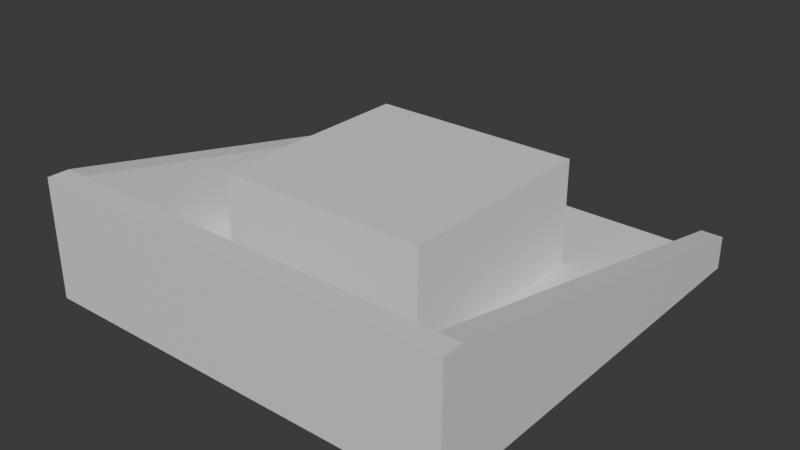 # Source: base.blend  (saved by Blender 4.1.24; exported with 4.5.12 LTS)
import bpy
from mathutils import Matrix  # noqa: F401  (used for matrix-valued properties, if any)

bpy.ops.wm.read_factory_settings(use_empty=True)
scene = bpy.context.scene
scene.name = 'Scene'

# ---- collections
col_collection = bpy.data.collections.new('Collection'); scene.collection.children.link(col_collection)

# ---- materials (node trees are filled in below, after node groups)
mat_material = bpy.data.materials.new('Material')
mat_material.alpha_threshold = 0.0
mat_material.use_transparent_shadow = False
mat_material.roughness = 0.5
mat_material.line_color = (0.0, 0.0, 0.0, 1.0)
mat_material_001 = bpy.data.materials.new('Material.001')
mat_material_001.use_transparent_shadow = False

# ---- material node trees
mat_material.use_nodes = True; mat_material.node_tree.nodes.clear()
_N = mat_material.node_tree.nodes; _L = mat_material.node_tree.links
n0 = _N.new('ShaderNodeOutputMaterial'); n0.name = 'Material Output'; n0.location = (300, 300)
n1 = _N.new('ShaderNodeBsdfPrincipled'); n1.name = 'Principled BSDF'; n1.location = (10, 300)
n1.inputs[3].default_value = 1.45
_L.new(n1.outputs[0], n0.inputs[0])
n0.is_active_output = True
mat_material_001.use_nodes = True; mat_material_001.node_tree.nodes.clear()
_N = mat_material_001.node_tree.nodes; _L = mat_material_001.node_tree.links
n0 = _N.new('ShaderNodeBsdfPrincipled'); n0.name = 'Principled BSDF'; n0.location = (10, 300)
n1 = _N.new('ShaderNodeOutputMaterial'); n1.name = 'Material Output'; n1.location = (300, 300)
_L.new(n0.outputs[0], n1.inputs[0])
n1.is_active_output = True

# ---- world
world_world = bpy.data.worlds.new('World'); scene.world = world_world
world_world.use_nodes = True; world_world.node_tree.nodes.clear()
_N = world_world.node_tree.nodes; _L = world_world.node_tree.links
n0 = _N.new('ShaderNodeOutputWorld'); n0.name = 'World Output'; n0.location = (300, 300)
n1 = _N.new('ShaderNodeBackground'); n1.name = 'Background'; n1.location = (10, 300)
n1.inputs[0].default_value = (0.05088, 0.05088, 0.05088, 1.0)
_L.new(n1.outputs[0], n0.inputs[0])
n0.is_active_output = True
world_world.color = (0.05088, 0.05088, 0.05088)
world_world.use_sun_shadow = False
world_world.sun_shadow_jitter_overblur = 0.0

# ---- meshes
me_cube = bpy.data.meshes.new('Cube')
me_cube.from_pydata([(1.0, 1.0, 20.0), (1.0, 1.0, 0.0), (1.0, -1.0, 20.0), (1.0, -1.0, 0.0), (-1.0, 1.0, 20.0), (-1.0, 1.0, 0.0), (-1.0, -1.0, 20.0), (-1.0, -1.0, 0.0), (0.9, 1.0, 0.0), (-0.9, 1.0, 0.0), (0.9, 1.0, 18.0), (-0.9, 1.0, 18.0), (0.9, -0.9, 0.0), (-0.9, -0.9, 0.0), (0.9, -0.9, 18.0), (-0.9, -0.9, 18.0), (-2.0, -2.0, -2.2), (-2.0, -2.0, 0.2), (-2.0, 2.0, -2.2), (-2.0, 2.0, 0.2), (2.0, -2.0, -2.2), (2.0, -2.0, 0.2), (2.0, 2.0, -2.2), (2.0, 2.0, 0.2), (-2.0, -2.0, 0.2), (-2.0, 2.0, 0.2), (2.0, 2.0, 0.2), (2.0, -2.0, 0.2), (-1.8, -1.8, 0.2), (-1.8, 2.0, 0.2), (1.8, 2.0, 0.2), (1.8, -1.8, 0.2), (-2.0, -2.0, 0.2), (-2.0, 2.0, 0.2), (2.0, 2.0, 0.2), (2.0, -2.0, 0.2), (-1.8, -1.8, 0.2), (-1.8, 2.0, 0.2), (1.8, 2.0, 0.2), (1.8, -1.8, 0.2), (-2.0, -2.0, 20.2), (-2.0, 2.0, 4.0), (2.0, 2.0, 4.0), (2.0, -2.0, 20.2), (-1.8, -1.8, 20.2), (-1.8, 2.0, 4.0), (1.8, 2.0, 4.0), (1.8, -1.8, 20.2), (2.0, -1.801, 20.2), (-2.0, -1.8, 20.0), (-2.0, -1.798, 20.2), (2.0, 2.0, -1.49e-06)], [(42, 51)], [(0, 4, 6, 2), (3, 2, 6, 7), (7, 6, 4, 5), (1, 0, 2, 3), (0, 1, 8, 10), (9, 11, 15, 13), (5, 4, 11, 9), (4, 0, 10, 11), (13, 15, 14, 12), (11, 10, 14, 15), (10, 8, 12, 14), (16, 17, 19, 18), (18, 19, 23, 22), (22, 23, 21, 20), (20, 21, 17, 16), (18, 22, 20, 16), (21, 23, 26, 27), (24, 27, 35, 32), (19, 17, 24, 25), (17, 21, 27, 24), (23, 19, 25, 26), (25, 24, 32, 33), (26, 25, 29, 30), (31, 28, 36, 39), (33, 32, 40, 50, 41), (32, 35, 43, 40), (38, 39, 47, 46), (30, 31, 39, 38), (28, 29, 37, 36), (26, 30, 38, 34), (29, 25, 33, 37), (27, 26, 34, 35), (41, 50, 44, 45), (40, 43, 47, 44), (43, 48, 47), (34, 38, 46, 42), (37, 33, 41, 45), (39, 36, 44, 47), (36, 37, 45, 44), (35, 34, 42, 48, 43), (47, 48, 42, 46), (44, 50, 40), (29, 37, 36, 39, 38, 30)])
me_cube.polygons.foreach_set('material_index', [0, 0, 0, 0, 0, 0, 0, 0, 0, 0, 0, 1, 1, 1, 1, 1, 1, 1, 1, 1, 1, 1, 1, 1, 1, 1, 1, 1, 1, 1, 1, 1, 1, 1, 1, 1, 1, 1, 1, 1, 1, 1, 0])
_uv = me_cube.uv_layers.new(name='UVMap')
_uv.uv.foreach_set('vector', [0.625, 0.5, 0.875, 0.5, 0.875, 0.75, 0.625, 0.75, 0.375, 0.75, 0.625, 0.75, 0.625, 1.0, 0.375, 1.0, 0.375, 0.0, 0.625, 0.0, 0.625, 0.25, 0.375, 0.25, 0.375, 0.5, 0.625, 0.5, 0.625, 0.75, 0.375, 0.75, 0.625, 0.5, 0.375, 0.5, 0.375, 0.5, 0.625, 0.5, 0.375, 0.25, 0.625, 0.25, 0.625, 0.25, 0.375, 0.25, 0.375, 0.25, 0.625, 0.25, 0.625, 0.25, 0.375, 0.25, 0.875, 0.5, 0.625, 0.5, 0.625, 0.5, 0.875, 0.5, 0.375, 0.25, 0.625, 0.25, 0.625, 0.5, 0.375, 0.5, 0.875, 0.5, 0.625, 0.5, 0.625, 0.5, 0.875, 0.5, 0.625, 0.5, 0.375, 0.5, 0.375, 0.5, 0.625, 0.5, 0.375, 0.0, 0.625, 0.0, 0.625, 0.25, 0.375, 0.25, 0.375, 0.25, 0.625, 0.25, 0.625, 0.5, 0.375, 0.5, 0.375, 0.5, 0.625, 0.5, 0.625, 0.75, 0.375, 0.75, 0.375, 0.75, 0.625, 0.75, 0.625, 1.0, 0.375, 1.0, 0.125, 0.5, 0.375, 0.5, 0.375, 0.75, 0.125, 0.75, 0.625, 0.75, 0.625, 0.5, 0.625, 0.5, 0.625, 0.75, 0.625, 1.0, 0.625, 0.75, 0.625, 0.75, 0.625, 1.0, 0.625, 0.25, 0.625, 0.0, 0.625, 0.0, 0.625, 0.25, 0.625, 1.0, 0.625, 0.75, 0.625, 0.75, 0.625, 1.0, 0.625, 0.5, 0.625, 0.25, 0.625, 0.25, 0.625, 0.5, 0.625, 0.25, 0.625, 0.0, 0.625, 0.0, 0.625, 0.25, 0.625, 0.5, 0.625, 0.25, 0.625, 0.25, 0.625, 0.5, 0.625, 0.75, 0.875, 0.75, 0.875, 0.75, 0.625, 0.75, 0.625, 0.25, 0.625, 0.0, 0.625, 0.0, 0.625, 0.01262, 0.625, 0.25, 0.625, 1.0, 0.625, 0.75, 0.625, 0.75, 0.625, 1.0, 0.625, 0.5, 0.625, 0.75, 0.625, 0.75, 0.625, 0.5, 0.625, 0.5, 0.625, 0.75, 0.625, 0.75, 0.625, 0.5, 0.875, 0.75, 0.875, 0.5, 0.875, 0.5, 0.875, 0.75, 0.625, 0.5, 0.625, 0.5, 0.625, 0.5, 0.625, 0.5, 0.625, 0.25, 0.625, 0.25, 0.625, 0.25, 0.625, 0.25, 0.625, 0.75, 0.625, 0.5, 0.625, 0.5, 0.625, 0.75, 0.625, 0.25, 0.625, 0.01262, 0.625, 0.0, 0.625, 0.25, 0.625, 1.0, 0.625, 0.75, 0.625, 0.75, 0.625, 1.0, 0.625, 0.75, 0.625, 0.7375, 0.625, 0.75, 0.625, 0.5, 0.625, 0.5, 0.625, 0.5, 0.625, 0.5, 0.625, 0.25, 0.625, 0.25, 0.625, 0.25, 0.625, 0.25, 0.625, 0.75, 0.875, 0.75, 0.875, 0.75, 0.625, 0.75, 0.875, 0.75, 0.875, 0.5, 0.875, 0.5, 0.875, 0.75, 0.625, 0.75, 0.625, 0.5, 0.625, 0.5, 0.625, 0.7375, 0.625, 0.75, 0.625, 0.75, 0.625, 0.7375, 0.625, 0.5, 0.625, 0.5, 0.625, 0.0, 0.625, 0.01262, 0.625, 0.0, 0.0, 0.0, 0.0, 0.0, 0.0, 0.0, 0.0, 0.0, 0.0, 0.0, 0.0, 0.0])
me_cube.materials.append(mat_material)
me_cube.materials.append(mat_material_001)
me_cube.use_mirror_vertex_groups = False
me_cube.update()

# ---- objects
ob_cube_col = bpy.data.objects.new('Cube-col', me_cube)

# ---- transforms, parenting, visibility, modifiers, constraints
ob_cube_col.location = (0.0, 0.0, -0.1)
ob_cube_col.scale = (10.0, 10.0, 0.5)
ob_cube_col.lock_rotations_4d = False
ob_cube_col.empty_display_type = 'ARROWS'
ob_cube_col.lineart.crease_threshold = 0.0

# ---- collection membership
col_collection.objects.link(ob_cube_col)

# ---- scene / render settings (as saved in the file)
scene.frame_start = 1; scene.frame_end = 250; scene.frame_set(1)
scene.render.engine = 'BLENDER_EEVEE_NEXT'
scene.cycles.sampling_pattern = 'TABULATED_SOBOL'
scene.eevee.ray_tracing_options.trace_max_roughness = 0.0
bpy.context.view_layer.update()

# ---- added for rendering (the .blend has no active camera and no usable light): camera, sun
cam_auto = bpy.data.cameras.new('AutoCamera')
cam_auto.lens = 50.0
cam_auto.sensor_width = 36.0
cam_auto.clip_end = 1000.0
ob_auto_camera = bpy.data.objects.new('AutoCamera', cam_auto)
scene.collection.objects.link(ob_auto_camera)
ob_auto_camera.location = (53.3546, -64.0255, 47.0837)
ob_auto_camera.rotation_euler = (1.09748, -7.21219e-08, 0.694738)
scene.camera = ob_auto_camera
light_auto_sun = bpy.data.lights.new('AutoSun', 'SUN')
light_auto_sun.energy = 3.0
light_auto_sun.angle = 0.0523599
ob_auto_sun = bpy.data.objects.new('AutoSun', light_auto_sun)
scene.collection.objects.link(ob_auto_sun)
ob_auto_sun.rotation_euler = (0.872665, 0.174533, 0.523599)
bpy.context.view_layer.update()
